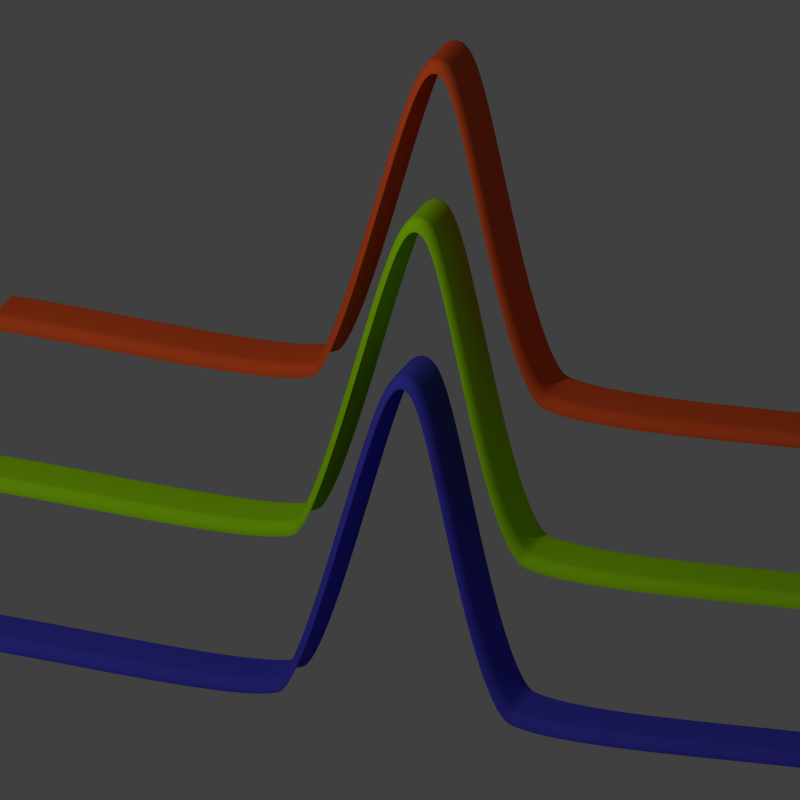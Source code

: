 # Source: IconPeakList.blend  (saved by Blender 2.69.0; exported with 4.5.12 LTS)
import bpy
from mathutils import Matrix  # noqa: F401  (used for matrix-valued properties, if any)

bpy.ops.wm.read_factory_settings(use_empty=True)
scene = bpy.context.scene
scene.name = 'Scene'

# ---- collections
col_collection_1 = bpy.data.collections.new('Collection 1'); scene.collection.children.link(col_collection_1)

# ---- materials (node trees are filled in below, after node groups)
mat_material_003 = bpy.data.materials.new('Material.003')
mat_material_003.alpha_threshold = 0.0
mat_material_003.use_transparent_shadow = False
mat_material_003.diffuse_color = (0.8, 0.09979, 0.02838, 1.0)
mat_material_003.roughness = 0.5
mat_material_003.specular_intensity = 1.0
mat_material_003.line_color = (0.0, 0.0, 0.0, 1.0)
mat_material_002 = bpy.data.materials.new('Material.002')
mat_material_002.alpha_threshold = 0.0
mat_material_002.use_transparent_shadow = False
mat_material_002.diffuse_color = (0.364, 0.8, 0.009514, 1.0)
mat_material_002.roughness = 0.5
mat_material_002.specular_intensity = 1.0
mat_material_002.line_color = (0.0, 0.0, 0.0, 1.0)
mat_material_001 = bpy.data.materials.new('Material.001')
mat_material_001.alpha_threshold = 0.0
mat_material_001.use_transparent_shadow = False
mat_material_001.diffuse_color = (0.07004, 0.06439, 0.8, 1.0)
mat_material_001.roughness = 0.5
mat_material_001.specular_intensity = 1.0
mat_material_001.line_color = (0.0, 0.0, 0.0, 1.0)

# ---- material node trees

# ---- world
world_world = bpy.data.worlds.new('World'); scene.world = world_world
world_world.color = (0.05088, 0.05088, 0.05088)
world_world.use_sun_shadow = False
world_world.sun_shadow_jitter_overblur = 0.0
world_world.cycles.sampling_method = 'MANUAL'
world_world.cycles.sample_map_resolution = 256

# ---- cameras
cam_camera = bpy.data.cameras.new('Camera')
cam_camera.type = 'ORTHO'
cam_camera.clip_end = 100.0
cam_camera.lens = 35.0
cam_camera.sensor_width = 32.0
cam_camera.sensor_height = 18.0
cam_camera.ortho_scale = 4.341
cam_camera.show_limits = True
cam_camera.dof.focus_distance = 0.0
cam_camera.dof.aperture_fstop = 128.0

# ---- lights
light_lamp = bpy.data.lights.new('Lamp', 'POINT')
light_lamp.color = (0.994, 1.0, 0.6957)
light_lamp.transmission_factor = 0.0
light_lamp.cutoff_distance = 30.0
light_lamp.energy = 334.0
light_lamp.shadow_buffer_clip_start = 1.001
light_lamp.shadow_soft_size = 0.1
light_lamp.shadow_maximum_resolution = 0.006
light_lamp.use_absolute_resolution = True
light_lamp.cycles.use_multiple_importance_sampling = False

# ---- curves / text
cu_beziercurve_006 = bpy.data.curves.new('BezierCurve.006', 'CURVE')
cu_beziercurve_006.dimensions = '3D'
_sp = cu_beziercurve_006.splines.new('BEZIER'); _sp.bezier_points.add(4)
_sp.bezier_points.foreach_set('co', [-8.431, -0.01428, -6.102e-16, -1.431, 0.0, 0.0, 1.0, 4.3, 0.0, 3.422, 0.0, 0.0, 10.49, -0.01428, 6.102e-16])
_sp.bezier_points.foreach_set('handle_left', [-10.31, -0.01985, -7.314e-16, -2.183, -0.2575, -5.404e-08, 0.5263, 4.3, 4.899e-24, 2.371, 0.2474, 5.128e-08, 8.561, -0.008704, 4.859e-16])
_sp.bezier_points.foreach_set('handle_right', [-6.553, -0.008704, -4.89e-16, -0.6792, 0.2575, 5.404e-08, 1.474, 4.3, -4.899e-24, 4.473, -0.2474, -5.128e-08, 12.41, -0.01985, 7.344e-16])
for _p, _l, _r in zip(_sp.bezier_points, ['ALIGNED', 'ALIGNED', 'ALIGNED', 'ALIGNED', 'ALIGNED'], ['ALIGNED', 'ALIGNED', 'ALIGNED', 'ALIGNED', 'ALIGNED']): _p.handle_left_type = _l; _p.handle_right_type = _r
_sp.order_u = 0
_sp.order_v = 0
_sp.resolution_u = 54
cu_beziercurve_006.materials.append(mat_material_003)
cu_beziercurve_006.use_path = True
cu_beziercurve_006.use_path_clamp = True
cu_beziercurve_006.bevel_resolution = 20
cu_beziercurve_006.offset = 0.151
cu_beziercurve_006.extrude = 0.3
cu_beziercurve_006.bevel_depth = 0.1612
cu_beziercurve_006.resolution_u = 54
cu_beziercurve_006.render_resolution_u = 48
cu_beziercurve_006.fill_mode = 'HALF'
cu_beziercurve_005 = bpy.data.curves.new('BezierCurve.005', 'CURVE')
cu_beziercurve_005.dimensions = '3D'
_sp = cu_beziercurve_005.splines.new('BEZIER'); _sp.bezier_points.add(4)
_sp.bezier_points.foreach_set('co', [-8.431, -0.01428, -6.102e-16, -1.431, 0.0, 0.0, 1.0, 4.3, 0.0, 3.422, 0.0, 0.0, 10.49, -0.01428, 6.102e-16])
_sp.bezier_points.foreach_set('handle_left', [-10.31, -0.01985, -7.314e-16, -2.183, -0.2575, -5.404e-08, 0.5263, 4.3, 4.899e-24, 2.371, 0.2474, 5.128e-08, 8.561, -0.008704, 4.859e-16])
_sp.bezier_points.foreach_set('handle_right', [-6.553, -0.008704, -4.89e-16, -0.6792, 0.2575, 5.404e-08, 1.474, 4.3, -4.899e-24, 4.473, -0.2474, -5.128e-08, 12.41, -0.01985, 7.344e-16])
for _p, _l, _r in zip(_sp.bezier_points, ['ALIGNED', 'ALIGNED', 'ALIGNED', 'ALIGNED', 'ALIGNED'], ['ALIGNED', 'ALIGNED', 'ALIGNED', 'ALIGNED', 'ALIGNED']): _p.handle_left_type = _l; _p.handle_right_type = _r
_sp.order_u = 0
_sp.order_v = 0
_sp.resolution_u = 54
cu_beziercurve_005.materials.append(mat_material_002)
cu_beziercurve_005.use_path = True
cu_beziercurve_005.use_path_clamp = True
cu_beziercurve_005.bevel_resolution = 20
cu_beziercurve_005.offset = 0.151
cu_beziercurve_005.extrude = 0.3
cu_beziercurve_005.bevel_depth = 0.1612
cu_beziercurve_005.resolution_u = 54
cu_beziercurve_005.render_resolution_u = 48
cu_beziercurve_005.fill_mode = 'HALF'
cu_beziercurve_004 = bpy.data.curves.new('BezierCurve.004', 'CURVE')
cu_beziercurve_004.dimensions = '3D'
cu_beziercurve_004.materials.append(mat_material_001)
cu_beziercurve_004.use_path = True
cu_beziercurve_004.use_path_clamp = True
cu_beziercurve_004.bevel_resolution = 20
cu_beziercurve_004.offset = 0.151
cu_beziercurve_004.extrude = 0.2
cu_beziercurve_004.bevel_depth = 0.1612
cu_beziercurve_004.resolution_u = 54
cu_beziercurve_004.render_resolution_u = 48
cu_beziercurve_004.fill_mode = 'HALF'
cu_beziercurve_004.twist_smooth = 0.0452
cu_beziercurve = bpy.data.curves.new('BezierCurve', 'CURVE')
cu_beziercurve.dimensions = '3D'
_sp = cu_beziercurve.splines.new('BEZIER'); _sp.bezier_points.add(4)
_sp.bezier_points.foreach_set('co', [-8.431, -0.01428, -6.102e-16, -1.431, 0.0, 0.0, 1.0, 4.3, 0.0, 3.422, 0.0, 0.0, 10.49, -0.01428, 6.102e-16])
_sp.bezier_points.foreach_set('handle_left', [-10.31, -0.01985, -7.314e-16, -2.183, -0.2575, -5.404e-08, 0.5263, 4.3, 4.899e-24, 2.371, 0.2474, 5.128e-08, 8.561, -0.008704, 4.859e-16])
_sp.bezier_points.foreach_set('handle_right', [-6.553, -0.008704, -4.89e-16, -0.6792, 0.2575, 5.404e-08, 1.474, 4.3, -4.899e-24, 4.473, -0.2474, -5.128e-08, 12.41, -0.01985, 7.344e-16])
for _p, _l, _r in zip(_sp.bezier_points, ['ALIGNED', 'ALIGNED', 'ALIGNED', 'ALIGNED', 'ALIGNED'], ['ALIGNED', 'ALIGNED', 'ALIGNED', 'ALIGNED', 'ALIGNED']): _p.handle_left_type = _l; _p.handle_right_type = _r
_sp.order_u = 0
_sp.order_v = 0
_sp.resolution_u = 54
cu_beziercurve.materials.append(mat_material_001)
cu_beziercurve.use_path = True
cu_beziercurve.use_path_clamp = True
cu_beziercurve.bevel_resolution = 20
cu_beziercurve.offset = 0.151
cu_beziercurve.extrude = 0.3
cu_beziercurve.bevel_depth = 0.1612
cu_beziercurve.resolution_u = 54
cu_beziercurve.render_resolution_u = 48
cu_beziercurve.fill_mode = 'HALF'

# ---- objects
ob_beziercurve_003 = bpy.data.objects.new('BezierCurve.003', cu_beziercurve_006)
ob_beziercurve_002 = bpy.data.objects.new('BezierCurve.002', cu_beziercurve_005)
ob_beziercurve_001 = bpy.data.objects.new('BezierCurve.001', cu_beziercurve_004)
ob_beziercurve = bpy.data.objects.new('BezierCurve', cu_beziercurve)
ob_lamp = bpy.data.objects.new('Lamp', light_lamp)
ob_camera = bpy.data.objects.new('Camera', cam_camera)

# ---- transforms, parenting, visibility, modifiers, constraints
ob_beziercurve_003.location = (0.142, 0.1025, 1.542)
ob_beziercurve_003.rotation_euler = (1.571, 2.22e-16, 2.22e-16)
ob_beziercurve_003.scale = (0.267, 0.4329, 0.4329)
ob_beziercurve_003.lineart.crease_threshold = 0.0
ob_beziercurve_002.location = (0.1032, -0.06379, 0.6712)
ob_beziercurve_002.rotation_euler = (1.571, 2.22e-16, 2.22e-16)
ob_beziercurve_002.scale = (0.267, 0.4329, 0.4329)
ob_beziercurve_002.lineart.crease_threshold = 0.0
ob_beziercurve_001.location = (-0.04931, -0.2096, -0.3645)
ob_beziercurve_001.rotation_euler = (1.571, 2.22e-16, 2.22e-16)
ob_beziercurve_001.scale = (0.267, 0.4329, 0.4329)
ob_beziercurve_001.lineart.crease_threshold = 0.0
ob_beziercurve.location = (0.05396, -0.1067, -0.2384)
ob_beziercurve.rotation_euler = (1.571, 2.22e-16, 2.22e-16)
ob_beziercurve.scale = (0.267, 0.4329, 0.4329)
ob_beziercurve.lineart.crease_threshold = 0.0
ob_lamp.location = (-1.719, -4.79, 5.904)
ob_lamp.rotation_euler = (0.6503, 0.05522, 1.866)
ob_lamp.lock_rotations_4d = False
ob_lamp.empty_display_type = 'ARROWS'
ob_lamp.color = (0.0, 0.0, 0.0, 0.0)
ob_lamp.lineart.crease_threshold = 0.0
ob_camera.location = (6.212, -17.69, 8.994)
ob_camera.rotation_euler = (1.189, -0.01698, 0.3339)
ob_camera.lock_rotations_4d = False
ob_camera.empty_display_type = 'ARROWS'
ob_camera.color = (0.0, 0.0, 0.0, 0.0)
ob_camera.display_type = 'WIRE'
ob_camera.lineart.crease_threshold = 0.0

# ---- collection membership
col_collection_1.objects.link(ob_beziercurve_003)
col_collection_1.objects.link(ob_beziercurve_002)
col_collection_1.objects.link(ob_beziercurve_001)
col_collection_1.objects.link(ob_beziercurve)
col_collection_1.objects.link(ob_lamp)
col_collection_1.objects.link(ob_camera)

# ---- scene / render settings (as saved in the file)
scene.camera = ob_camera
scene.frame_start = 1; scene.frame_end = 1; scene.frame_set(1)
scene.render.engine = 'BLENDER_EEVEE_NEXT'
scene.render.image_settings.color_depth = '16'
scene.render.image_settings.compression = 90
scene.render.resolution_x = 600
scene.render.resolution_y = 600
scene.render.dither_intensity = 0.0
scene.render.film_transparent = True
scene.cycles.use_denoising = False
scene.cycles.samples = 10
scene.cycles.sampling_pattern = 'TABULATED_SOBOL'
scene.cycles.light_sampling_threshold = 0.0
scene.cycles.use_adaptive_sampling = False
scene.cycles.use_light_tree = False
scene.cycles.blur_glossy = 0.0
scene.cycles.volume_bounces = 1
scene.cycles.pixel_filter_type = 'GAUSSIAN'
scene.cycles.sample_clamp_indirect = 0.0
scene.view_settings.view_transform = 'Standard'
bpy.context.view_layer.update()
